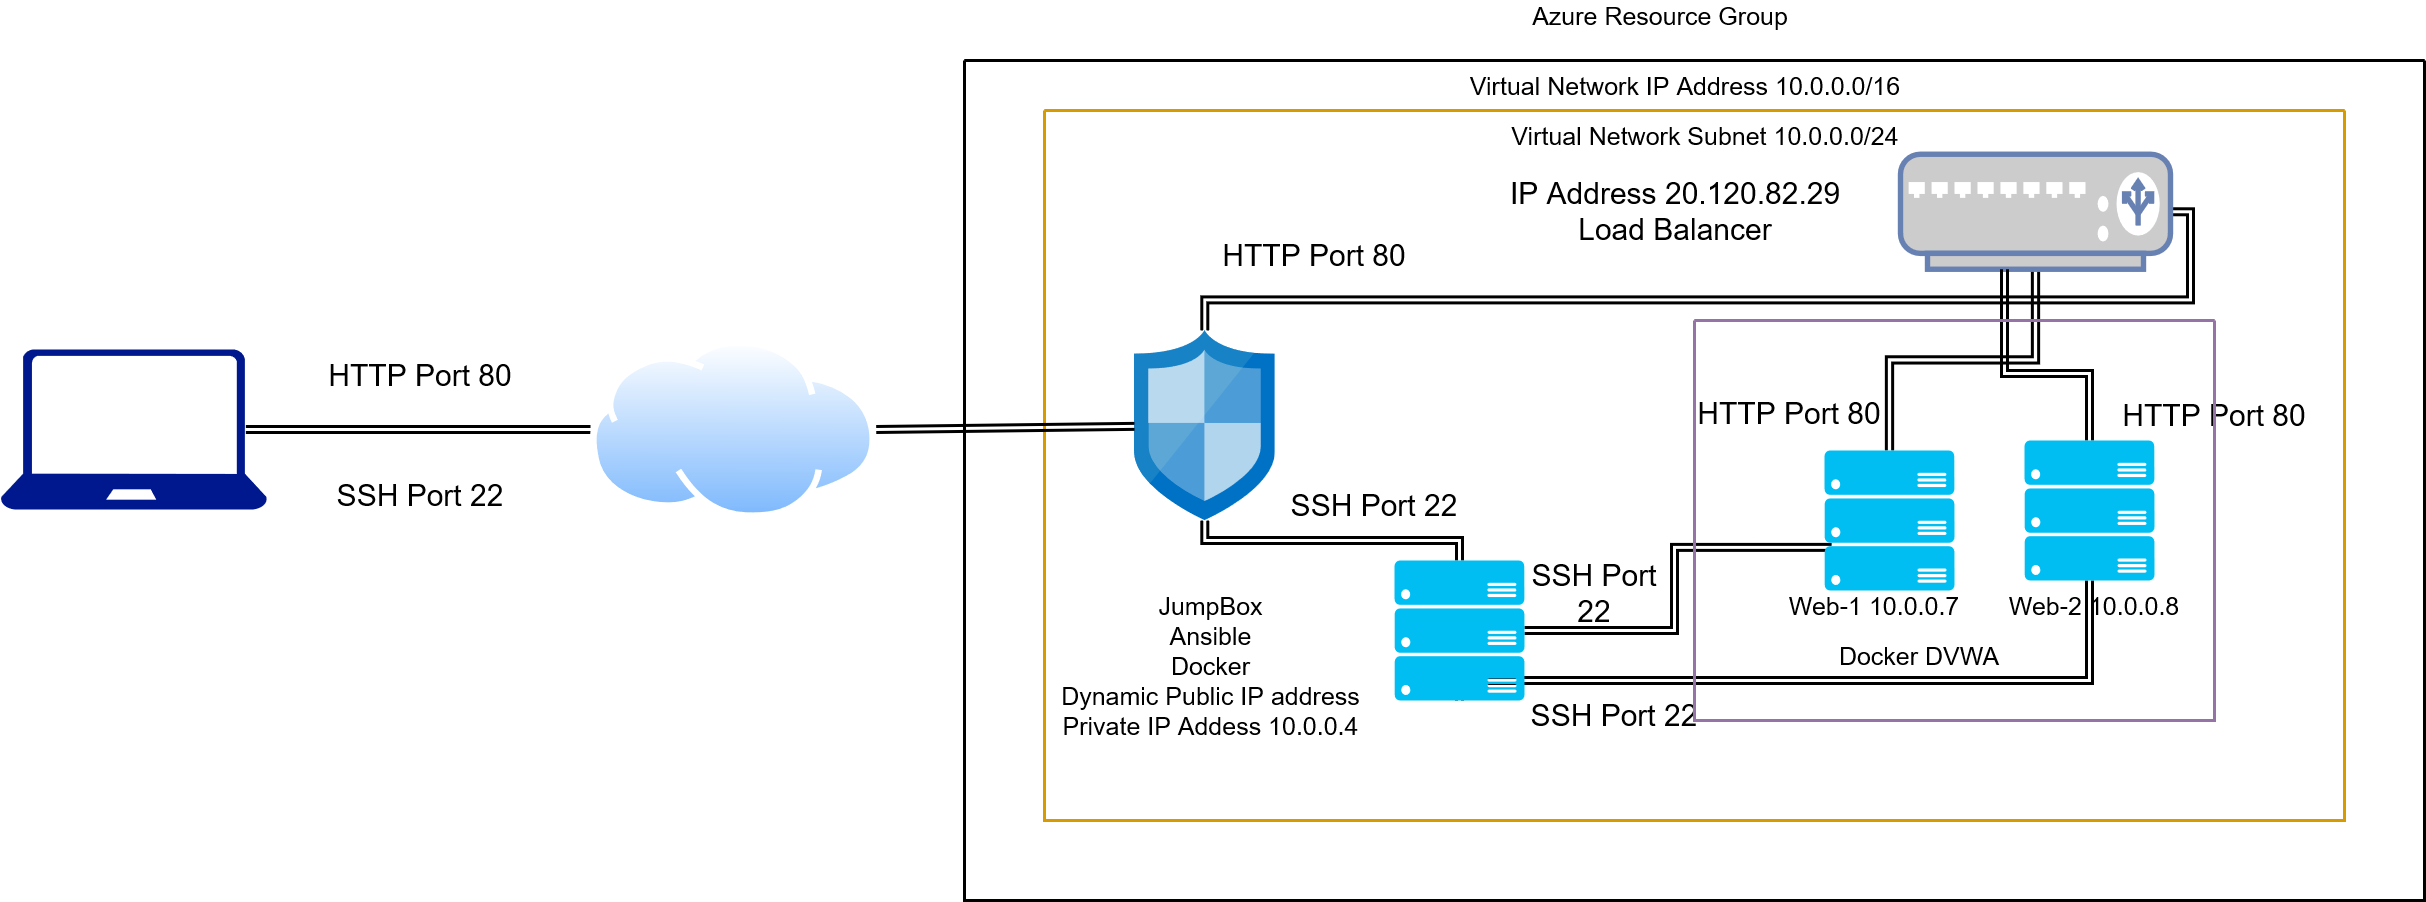

The diagram above was exported from draw.io. Its source (the exported page's mxGraphModel, read from the mxfile embedded in the PNG):
<mxGraphModel dx="2386" dy="373" grid="1" gridSize="10" guides="1" tooltips="1" connect="1" arrows="1" fold="1" page="1" pageScale="1" pageWidth="850" pageHeight="1100" math="0" shadow="0">
  <root>
    <mxCell id="1Vn6cSCYNCLYjWtcqX46-0" />
    <mxCell id="1Vn6cSCYNCLYjWtcqX46-1" parent="1Vn6cSCYNCLYjWtcqX46-0" />
    <mxCell id="1Vn6cSCYNCLYjWtcqX46-4" value="" style="swimlane;startSize=0;strokeWidth=3;" parent="1Vn6cSCYNCLYjWtcqX46-1" vertex="1">
      <mxGeometry x="-556" y="90" width="1460" height="840" as="geometry" />
    </mxCell>
    <mxCell id="1Vn6cSCYNCLYjWtcqX46-5" value="" style="swimlane;startSize=0;strokeWidth=3;fillColor=#ffe6cc;strokeColor=#d79b00;" parent="1Vn6cSCYNCLYjWtcqX46-4" vertex="1">
      <mxGeometry x="80" y="50" width="1300" height="710" as="geometry" />
    </mxCell>
    <mxCell id="1Vn6cSCYNCLYjWtcqX46-30" style="edgeStyle=orthogonalEdgeStyle;rounded=0;orthogonalLoop=1;jettySize=auto;html=1;exitX=0.5;exitY=0;exitDx=0;exitDy=0;exitPerimeter=0;strokeWidth=3;shape=link;" parent="1Vn6cSCYNCLYjWtcqX46-5" source="1Vn6cSCYNCLYjWtcqX46-14" target="1Vn6cSCYNCLYjWtcqX46-15" edge="1">
      <mxGeometry relative="1" as="geometry" />
    </mxCell>
    <mxCell id="1Vn6cSCYNCLYjWtcqX46-32" style="edgeStyle=orthogonalEdgeStyle;shape=link;rounded=0;orthogonalLoop=1;jettySize=auto;html=1;exitX=1;exitY=0.5;exitDx=0;exitDy=0;exitPerimeter=0;entryX=0.055;entryY=0.692;entryDx=0;entryDy=0;entryPerimeter=0;strokeWidth=3;" parent="1Vn6cSCYNCLYjWtcqX46-5" source="1Vn6cSCYNCLYjWtcqX46-14" target="1Vn6cSCYNCLYjWtcqX46-13" edge="1">
      <mxGeometry relative="1" as="geometry" />
    </mxCell>
    <mxCell id="1Vn6cSCYNCLYjWtcqX46-33" style="edgeStyle=orthogonalEdgeStyle;shape=link;rounded=0;orthogonalLoop=1;jettySize=auto;html=1;exitX=0.5;exitY=1;exitDx=0;exitDy=0;exitPerimeter=0;entryX=0.5;entryY=1;entryDx=0;entryDy=0;entryPerimeter=0;strokeWidth=3;" parent="1Vn6cSCYNCLYjWtcqX46-5" source="1Vn6cSCYNCLYjWtcqX46-14" target="1Vn6cSCYNCLYjWtcqX46-11" edge="1">
      <mxGeometry relative="1" as="geometry">
        <Array as="points">
          <mxPoint x="415" y="570" />
          <mxPoint x="1045" y="570" />
        </Array>
      </mxGeometry>
    </mxCell>
    <mxCell id="1Vn6cSCYNCLYjWtcqX46-14" value="" style="verticalLabelPosition=bottom;html=1;verticalAlign=top;align=center;strokeColor=none;fillColor=#00BEF2;shape=mxgraph.azure.server_rack;" parent="1Vn6cSCYNCLYjWtcqX46-5" vertex="1">
      <mxGeometry x="350" y="450" width="130" height="140" as="geometry" />
    </mxCell>
    <mxCell id="1Vn6cSCYNCLYjWtcqX46-15" value="" style="aspect=fixed;html=1;points=[];align=center;image;fontSize=12;image=img/lib/mscae/Network_Security_Groups_Classic.svg;" parent="1Vn6cSCYNCLYjWtcqX46-5" vertex="1">
      <mxGeometry x="90" y="220" width="140.6" height="190" as="geometry" />
    </mxCell>
    <mxCell id="1Vn6cSCYNCLYjWtcqX46-31" style="edgeStyle=orthogonalEdgeStyle;shape=link;rounded=0;orthogonalLoop=1;jettySize=auto;html=1;exitX=1;exitY=0.5;exitDx=0;exitDy=0;exitPerimeter=0;strokeWidth=3;" parent="1Vn6cSCYNCLYjWtcqX46-5" source="1Vn6cSCYNCLYjWtcqX46-18" target="1Vn6cSCYNCLYjWtcqX46-15" edge="1">
      <mxGeometry relative="1" as="geometry" />
    </mxCell>
    <mxCell id="1Vn6cSCYNCLYjWtcqX46-34" style="edgeStyle=orthogonalEdgeStyle;shape=link;rounded=0;orthogonalLoop=1;jettySize=auto;html=1;exitX=0.5;exitY=1;exitDx=0;exitDy=0;exitPerimeter=0;entryX=0.5;entryY=0;entryDx=0;entryDy=0;entryPerimeter=0;strokeWidth=3;width=4.2857142857142865;" parent="1Vn6cSCYNCLYjWtcqX46-5" source="1Vn6cSCYNCLYjWtcqX46-18" target="1Vn6cSCYNCLYjWtcqX46-13" edge="1">
      <mxGeometry relative="1" as="geometry" />
    </mxCell>
    <mxCell id="1Vn6cSCYNCLYjWtcqX46-18" value="" style="fontColor=#0066CC;verticalAlign=top;verticalLabelPosition=bottom;labelPosition=center;align=center;html=1;outlineConnect=0;fillColor=#CCCCCC;strokeColor=#6881B3;gradientColor=none;gradientDirection=north;strokeWidth=2;shape=mxgraph.networks.load_balancer;" parent="1Vn6cSCYNCLYjWtcqX46-5" vertex="1">
      <mxGeometry x="856" y="43.75" width="270" height="115" as="geometry" />
    </mxCell>
    <mxCell id="1Vn6cSCYNCLYjWtcqX46-35" style="edgeStyle=orthogonalEdgeStyle;shape=link;rounded=0;orthogonalLoop=1;jettySize=auto;html=1;exitX=0.5;exitY=0;exitDx=0;exitDy=0;exitPerimeter=0;strokeWidth=3;" parent="1Vn6cSCYNCLYjWtcqX46-5" source="1Vn6cSCYNCLYjWtcqX46-11" target="1Vn6cSCYNCLYjWtcqX46-18" edge="1">
      <mxGeometry relative="1" as="geometry">
        <Array as="points">
          <mxPoint x="1045" y="263" />
          <mxPoint x="960" y="263" />
        </Array>
      </mxGeometry>
    </mxCell>
    <mxCell id="G2mXGJzaLWDB2dwHijpT-0" value="&lt;div style=&quot;font-size: 30px&quot;&gt;&lt;font style=&quot;font-size: 30px&quot;&gt;IP Address 20.120.82.29&lt;/font&gt;&lt;/div&gt;&lt;div style=&quot;font-size: 30px&quot;&gt;&lt;font style=&quot;font-size: 30px&quot;&gt;Load Balancer &lt;br&gt;&lt;/font&gt;&lt;/div&gt;" style="text;html=1;strokeColor=none;fillColor=none;align=center;verticalAlign=middle;whiteSpace=wrap;rounded=0;labelBackgroundColor=#FFFFFF;fontSize=105;fontColor=none;" parent="1Vn6cSCYNCLYjWtcqX46-5" vertex="1">
      <mxGeometry x="426" y="58.13" width="410" height="86.25" as="geometry" />
    </mxCell>
    <mxCell id="G2mXGJzaLWDB2dwHijpT-1" value="HTTP Port 80" style="text;html=1;strokeColor=none;fillColor=none;align=center;verticalAlign=middle;whiteSpace=wrap;rounded=0;fontSize=30;" parent="1Vn6cSCYNCLYjWtcqX46-5" vertex="1">
      <mxGeometry x="160" y="130" width="220" height="30" as="geometry" />
    </mxCell>
    <mxCell id="G2mXGJzaLWDB2dwHijpT-3" value="HTTP Port 80" style="text;html=1;strokeColor=none;fillColor=none;align=center;verticalAlign=middle;whiteSpace=wrap;rounded=0;fontSize=30;" parent="1Vn6cSCYNCLYjWtcqX46-5" vertex="1">
      <mxGeometry x="1060" y="290" width="220" height="30" as="geometry" />
    </mxCell>
    <mxCell id="G2mXGJzaLWDB2dwHijpT-4" value="SSH Port 22" style="text;html=1;strokeColor=none;fillColor=none;align=center;verticalAlign=middle;whiteSpace=wrap;rounded=0;fontSize=30;" parent="1Vn6cSCYNCLYjWtcqX46-5" vertex="1">
      <mxGeometry x="220" y="380" width="220" height="30" as="geometry" />
    </mxCell>
    <mxCell id="G2mXGJzaLWDB2dwHijpT-5" value="SSH Port 22" style="text;html=1;strokeColor=none;fillColor=none;align=center;verticalAlign=middle;whiteSpace=wrap;rounded=0;fontSize=30;" parent="1Vn6cSCYNCLYjWtcqX46-5" vertex="1">
      <mxGeometry x="480" y="460" width="140" height="45" as="geometry" />
    </mxCell>
    <mxCell id="G2mXGJzaLWDB2dwHijpT-9" value="&lt;div style=&quot;font-size: 25px&quot;&gt;&lt;font style=&quot;font-size: 25px&quot;&gt;JumpBox&lt;/font&gt;&lt;/div&gt;&lt;div style=&quot;font-size: 25px&quot;&gt;&lt;font style=&quot;font-size: 25px&quot;&gt;Ansible &lt;br&gt;&lt;/font&gt;&lt;/div&gt;&lt;div style=&quot;font-size: 25px&quot;&gt;&lt;font style=&quot;font-size: 25px&quot;&gt;Docker&lt;br&gt;&lt;/font&gt;&lt;/div&gt;&lt;div style=&quot;font-size: 25px&quot;&gt;&lt;font style=&quot;font-size: 25px&quot;&gt;Dynamic Public IP address &lt;br&gt;&lt;/font&gt;&lt;/div&gt;&lt;div style=&quot;font-size: 25px&quot;&gt;&lt;font style=&quot;font-size: 25px&quot;&gt;&lt;font style=&quot;font-size: 25px&quot;&gt;Private IP Addess 10.0.0.4&lt;/font&gt;&lt;br&gt;&lt;/font&gt;&lt;/div&gt;" style="text;html=1;strokeColor=none;fillColor=none;align=center;verticalAlign=middle;whiteSpace=wrap;rounded=0;fontSize=30;" parent="1Vn6cSCYNCLYjWtcqX46-5" vertex="1">
      <mxGeometry x="6" y="450" width="320.6" height="210" as="geometry" />
    </mxCell>
    <mxCell id="G2mXGJzaLWDB2dwHijpT-6" value="SSH Port 22" style="text;html=1;strokeColor=none;fillColor=none;align=center;verticalAlign=middle;whiteSpace=wrap;rounded=0;fontSize=30;" parent="1Vn6cSCYNCLYjWtcqX46-5" vertex="1">
      <mxGeometry x="460" y="590" width="220" height="30" as="geometry" />
    </mxCell>
    <mxCell id="1Vn6cSCYNCLYjWtcqX46-6" value="" style="swimlane;startSize=0;strokeWidth=3;fillColor=#e1d5e7;strokeColor=#9673a6;" parent="1Vn6cSCYNCLYjWtcqX46-5" vertex="1">
      <mxGeometry x="650" y="210" width="520" height="400" as="geometry" />
    </mxCell>
    <mxCell id="1Vn6cSCYNCLYjWtcqX46-11" value="" style="verticalLabelPosition=bottom;html=1;verticalAlign=top;align=center;strokeColor=none;fillColor=#00BEF2;shape=mxgraph.azure.server_rack;" parent="1Vn6cSCYNCLYjWtcqX46-6" vertex="1">
      <mxGeometry x="330" y="120" width="130" height="140" as="geometry" />
    </mxCell>
    <mxCell id="1Vn6cSCYNCLYjWtcqX46-13" value="" style="verticalLabelPosition=bottom;html=1;verticalAlign=top;align=center;strokeColor=none;fillColor=#00BEF2;shape=mxgraph.azure.server_rack;" parent="1Vn6cSCYNCLYjWtcqX46-6" vertex="1">
      <mxGeometry x="130" y="130" width="130" height="140" as="geometry" />
    </mxCell>
    <mxCell id="G2mXGJzaLWDB2dwHijpT-2" value="HTTP Port 80" style="text;html=1;strokeColor=none;fillColor=none;align=center;verticalAlign=middle;whiteSpace=wrap;rounded=0;fontSize=30;" parent="1Vn6cSCYNCLYjWtcqX46-6" vertex="1">
      <mxGeometry y="70" width="190" height="45" as="geometry" />
    </mxCell>
    <mxCell id="G2mXGJzaLWDB2dwHijpT-10" value="Docker DVWA " style="text;html=1;strokeColor=none;fillColor=none;align=center;verticalAlign=middle;whiteSpace=wrap;rounded=0;fontSize=25;" parent="1Vn6cSCYNCLYjWtcqX46-6" vertex="1">
      <mxGeometry x="100" y="320" width="250" height="30" as="geometry" />
    </mxCell>
    <mxCell id="G2mXGJzaLWDB2dwHijpT-11" value="Web-1 10.0.0.7" style="text;html=1;strokeColor=none;fillColor=none;align=center;verticalAlign=middle;whiteSpace=wrap;rounded=0;fontSize=25;" parent="1Vn6cSCYNCLYjWtcqX46-6" vertex="1">
      <mxGeometry x="60" y="270" width="240" height="30" as="geometry" />
    </mxCell>
    <mxCell id="G2mXGJzaLWDB2dwHijpT-12" value="Web-2 10.0.0.8" style="text;html=1;strokeColor=none;fillColor=none;align=center;verticalAlign=middle;whiteSpace=wrap;rounded=0;fontSize=25;" parent="1Vn6cSCYNCLYjWtcqX46-6" vertex="1">
      <mxGeometry x="280" y="270" width="240" height="30" as="geometry" />
    </mxCell>
    <mxCell id="G2mXGJzaLWDB2dwHijpT-14" style="edgeStyle=none;shape=link;rounded=0;orthogonalLoop=1;jettySize=auto;html=1;exitX=0.25;exitY=0;exitDx=0;exitDy=0;fontSize=25;strokeWidth=3;" parent="1Vn6cSCYNCLYjWtcqX46-5" source="G2mXGJzaLWDB2dwHijpT-6" target="G2mXGJzaLWDB2dwHijpT-6" edge="1">
      <mxGeometry relative="1" as="geometry" />
    </mxCell>
    <mxCell id="CiZ0yY0vthOs2xI9tZ7o-1" value="Virtual Network Subnet 10.0.0.0/24" style="text;html=1;strokeColor=none;fillColor=none;align=center;verticalAlign=middle;whiteSpace=wrap;rounded=0;fontSize=25;" parent="1Vn6cSCYNCLYjWtcqX46-5" vertex="1">
      <mxGeometry x="396" width="530" height="50" as="geometry" />
    </mxCell>
    <mxCell id="CiZ0yY0vthOs2xI9tZ7o-0" value="Virtual Network IP Address 10.0.0.0/16" style="text;html=1;strokeColor=none;fillColor=none;align=center;verticalAlign=middle;whiteSpace=wrap;rounded=0;fontSize=25;" parent="1Vn6cSCYNCLYjWtcqX46-4" vertex="1">
      <mxGeometry x="456" width="530" height="50" as="geometry" />
    </mxCell>
    <mxCell id="1Vn6cSCYNCLYjWtcqX46-37" style="edgeStyle=none;shape=link;rounded=0;orthogonalLoop=1;jettySize=auto;html=1;exitX=1;exitY=0.5;exitDx=0;exitDy=0;strokeWidth=3;" parent="1Vn6cSCYNCLYjWtcqX46-1" source="1Vn6cSCYNCLYjWtcqX46-36" target="1Vn6cSCYNCLYjWtcqX46-15" edge="1">
      <mxGeometry relative="1" as="geometry" />
    </mxCell>
    <mxCell id="1Vn6cSCYNCLYjWtcqX46-42" style="edgeStyle=none;shape=link;rounded=0;orthogonalLoop=1;jettySize=auto;html=1;exitX=0;exitY=0.5;exitDx=0;exitDy=0;entryX=0.92;entryY=0.5;entryDx=0;entryDy=0;entryPerimeter=0;strokeWidth=3;" parent="1Vn6cSCYNCLYjWtcqX46-1" source="1Vn6cSCYNCLYjWtcqX46-36" target="1Vn6cSCYNCLYjWtcqX46-41" edge="1">
      <mxGeometry relative="1" as="geometry" />
    </mxCell>
    <mxCell id="1Vn6cSCYNCLYjWtcqX46-36" value="" style="aspect=fixed;perimeter=ellipsePerimeter;html=1;align=center;shadow=0;dashed=0;spacingTop=3;image;image=img/lib/active_directory/internet_cloud.svg;strokeWidth=3;" parent="1Vn6cSCYNCLYjWtcqX46-1" vertex="1">
      <mxGeometry x="-930" y="369" width="285.71" height="180" as="geometry" />
    </mxCell>
    <mxCell id="1Vn6cSCYNCLYjWtcqX46-41" value="" style="sketch=0;aspect=fixed;pointerEvents=1;shadow=0;dashed=0;html=1;strokeColor=none;labelPosition=center;verticalLabelPosition=bottom;verticalAlign=top;align=center;fillColor=#00188D;shape=mxgraph.azure.laptop" parent="1Vn6cSCYNCLYjWtcqX46-1" vertex="1">
      <mxGeometry x="-1520" y="379" width="266.67" height="160" as="geometry" />
    </mxCell>
    <mxCell id="G2mXGJzaLWDB2dwHijpT-7" value="SSH Port 22" style="text;html=1;strokeColor=none;fillColor=none;align=center;verticalAlign=middle;whiteSpace=wrap;rounded=0;fontSize=30;" parent="1Vn6cSCYNCLYjWtcqX46-1" vertex="1">
      <mxGeometry x="-1210" y="510" width="220" height="30" as="geometry" />
    </mxCell>
    <mxCell id="G2mXGJzaLWDB2dwHijpT-8" value="HTTP Port 80" style="text;html=1;strokeColor=none;fillColor=none;align=center;verticalAlign=middle;whiteSpace=wrap;rounded=0;fontSize=30;" parent="1Vn6cSCYNCLYjWtcqX46-1" vertex="1">
      <mxGeometry x="-1210" y="390" width="220" height="30" as="geometry" />
    </mxCell>
    <mxCell id="jBKTmR9cmu6vIRSVNIzO-0" value="Azure Resource Group " style="text;html=1;strokeColor=none;fillColor=none;align=center;verticalAlign=middle;whiteSpace=wrap;rounded=0;fontSize=25;" parent="1Vn6cSCYNCLYjWtcqX46-1" vertex="1">
      <mxGeometry x="-190" y="30" width="660" height="30" as="geometry" />
    </mxCell>
  </root>
</mxGraphModel>